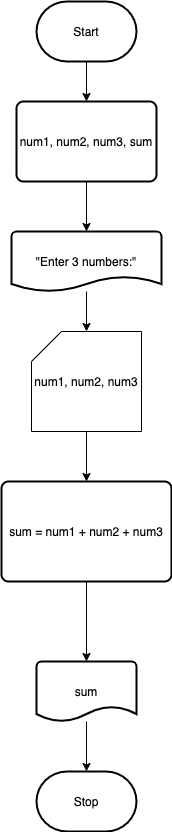

The diagram above was exported from draw.io. Its source (the exported page's mxGraphModel, read from the mxfile embedded in the PNG):
<mxGraphModel dx="490" dy="437" grid="1" gridSize="10" guides="1" tooltips="1" connect="1" arrows="1" fold="1" page="1" pageScale="1" pageWidth="850" pageHeight="1100" background="#ffffff" math="0" shadow="0">
  <root>
    <mxCell id="0" />
    <mxCell id="1" parent="0" />
    <mxCell id="4" style="edgeStyle=none;html=1;strokeColor=#000000;" edge="1" parent="1" source="2" target="3">
      <mxGeometry relative="1" as="geometry" />
    </mxCell>
    <mxCell id="2" value="Start" style="strokeWidth=2;html=1;shape=mxgraph.flowchart.terminator;whiteSpace=wrap;" vertex="1" parent="1">
      <mxGeometry x="200" y="40" width="100" height="60" as="geometry" />
    </mxCell>
    <mxCell id="8" style="edgeStyle=none;html=1;strokeColor=#000000;" edge="1" parent="1" source="3" target="5">
      <mxGeometry relative="1" as="geometry" />
    </mxCell>
    <mxCell id="3" value="num1, num2, num3, sum" style="rounded=1;whiteSpace=wrap;html=1;absoluteArcSize=1;arcSize=14;strokeWidth=2;" vertex="1" parent="1">
      <mxGeometry x="180" y="140" width="140" height="80" as="geometry" />
    </mxCell>
    <mxCell id="10" style="edgeStyle=none;html=1;strokeColor=#000000;" edge="1" parent="1" source="5" target="9">
      <mxGeometry relative="1" as="geometry" />
    </mxCell>
    <mxCell id="5" value="&quot;Enter 3 numbers:&quot;" style="strokeWidth=2;html=1;shape=mxgraph.flowchart.document2;whiteSpace=wrap;size=0.25;" vertex="1" parent="1">
      <mxGeometry x="175" y="270" width="150" height="60" as="geometry" />
    </mxCell>
    <mxCell id="13" style="edgeStyle=none;html=1;entryX=0.5;entryY=0;entryDx=0;entryDy=0;strokeColor=#000000;" edge="1" parent="1" source="9" target="11">
      <mxGeometry relative="1" as="geometry" />
    </mxCell>
    <mxCell id="9" value="num1, num2, num3" style="shape=card;whiteSpace=wrap;html=1;" vertex="1" parent="1">
      <mxGeometry x="195" y="370" width="110" height="100" as="geometry" />
    </mxCell>
    <mxCell id="14" style="edgeStyle=none;html=1;strokeColor=#000000;" edge="1" parent="1" source="11" target="12">
      <mxGeometry relative="1" as="geometry" />
    </mxCell>
    <mxCell id="11" value="sum = num1 + num2 + num3" style="rounded=1;whiteSpace=wrap;html=1;absoluteArcSize=1;arcSize=14;strokeWidth=2;" vertex="1" parent="1">
      <mxGeometry x="165" y="520" width="170" height="100" as="geometry" />
    </mxCell>
    <mxCell id="16" style="edgeStyle=none;html=1;entryX=0.5;entryY=0;entryDx=0;entryDy=0;entryPerimeter=0;strokeColor=#000000;" edge="1" parent="1" source="12" target="15">
      <mxGeometry relative="1" as="geometry" />
    </mxCell>
    <mxCell id="12" value="sum" style="strokeWidth=2;html=1;shape=mxgraph.flowchart.document2;whiteSpace=wrap;size=0.25;" vertex="1" parent="1">
      <mxGeometry x="200" y="700" width="100" height="60" as="geometry" />
    </mxCell>
    <mxCell id="15" value="Stop" style="strokeWidth=2;html=1;shape=mxgraph.flowchart.terminator;whiteSpace=wrap;" vertex="1" parent="1">
      <mxGeometry x="200" y="810" width="100" height="60" as="geometry" />
    </mxCell>
  </root>
</mxGraphModel>